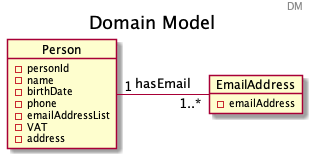

The diagram above was rendered by PlantUML. Its source (embedded in the PNG):
@startuml
title Domain Model
header DM
hide methods

object Person{
- personId
- name
- birthDate
- phone
- emailAddressList
- VAT
- address
}

object EmailAddress{
-emailAddress
}

Person "1" - "1..*" EmailAddress : hasEmail 

@enduml